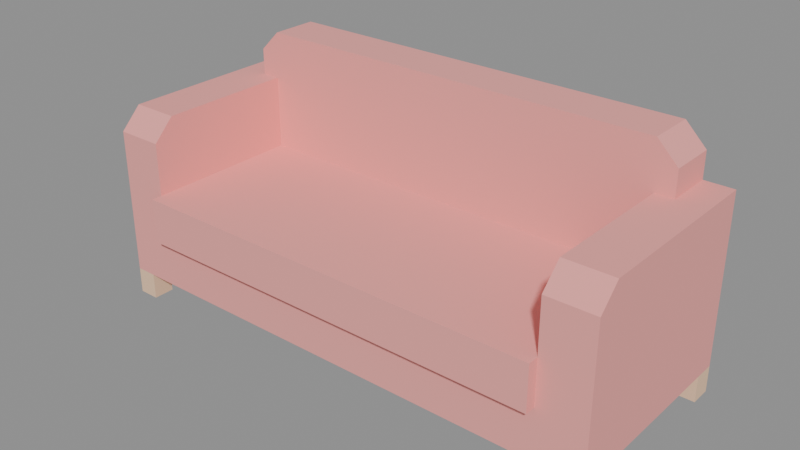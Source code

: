 # Source: loungeSofa.blend  (saved by Blender 5.2.44; exported with 4.5.12 LTS)
import bpy
from mathutils import Matrix  # noqa: F401  (used for matrix-valued properties, if any)

bpy.ops.wm.read_factory_settings(use_empty=True)
scene = bpy.context.scene
scene.name = 'Scene'

# ---- materials (node trees are filled in below, after node groups)
mat_carpet = bpy.data.materials.new('carpet')
mat_carpet.use_backface_culling = True
mat_carpet.diffuse_color = (0.9434, 0.3672, 0.3426, 1.0)
mat_wood = bpy.data.materials.new('wood')
mat_wood.use_backface_culling = True
mat_wood.diffuse_color = (0.8962, 0.6016, 0.3932, 1.0)

# ---- material node trees
mat_carpet.use_nodes = True; mat_carpet.node_tree.nodes.clear()
_N = mat_carpet.node_tree.nodes; _L = mat_carpet.node_tree.links
n0 = _N.new('ShaderNodeBsdfPrincipled'); n0.name = 'Principled BSDF'; n0.location = (10, 300)
n0.inputs[0].default_value = (0.9434, 0.3672, 0.3426, 1.0)
n0.inputs[2].default_value = 1.0
n0.inputs[10].default_value = 0.005
n1 = _N.new('ShaderNodeOutputMaterial'); n1.name = 'Material Output'; n1.location = (300, 300)
_L.new(n0.outputs[0], n1.inputs[0])
n1.is_active_output = True
mat_wood.use_nodes = True; mat_wood.node_tree.nodes.clear()
_N = mat_wood.node_tree.nodes; _L = mat_wood.node_tree.links
n0 = _N.new('ShaderNodeBsdfPrincipled'); n0.name = 'Principled BSDF'; n0.location = (10, 300)
n0.inputs[0].default_value = (0.8962, 0.6016, 0.3932, 1.0)
n0.inputs[2].default_value = 1.0
n0.inputs[10].default_value = 0.005
n1 = _N.new('ShaderNodeOutputMaterial'); n1.name = 'Material Output'; n1.location = (300, 300)
_L.new(n0.outputs[0], n1.inputs[0])
n1.is_active_output = True

# ---- meshes
me_mesh_loungesofa = bpy.data.meshes.new('Mesh loungeSofa')
me_mesh_loungesofa.from_pydata([(0.8898, 0.02, 0.33), (0.8898, 0.02, 0.23), (0.8898, 0.06, 0.37), (0.8898, 0.3198, 0.23), (0.8898, 0.3198, 0.37), (0.05509, 0.3198, 0.42), (0.05509, 0.3198, 0.37), (0.05509, 0.41, 0.42), (0.05509, 0.41, 0.37), (0.9249, 0.3198, 0.42), (0.8849, 0.3198, 0.46), (0.9249, 0.41, 0.42), (0.8849, 0.41, 0.46), (0.8898, 0.06, 0.37), (0.8898, 0.3198, 0.37), (0.98, 0.06, 0.37), (0.9249, 0.3198, 0.37), (0.9249, 0.41, 0.37), (0.98, 0.41, 0.37), (0.98, 0.02, 0.33), (0.8898, 0.02, 0.33), (0.98, 0.06, 0.37), (0.8898, 0.06, 0.37), (0.09509, 0.3198, 0.46), (0.09509, 0.41, 0.46), (0.8849, 0.3198, 0.46), (0.8849, 0.41, 0.46), (0.98, 0.02, 0.05), (0.98, 0.02, 0.33), (0.98, 0.06, 0.05), (0.98, 0.06, 0.37), (0.98, 0.37, 0.05), (0.98, 0.41, 0.37), (0.98, 0.41, 0.05), (0.0, 0.02, 0.33), (0.0, 0.02, 0.05), (0.0, 0.06, 0.37), (0.0, 0.06, 0.05), (0.0, 0.41, 0.37), (9.024e-16, 0.37, 0.05), (9.024e-16, 0.41, 0.05), (9.024e-16, 0.41, 0.05), (0.04, 0.41, 0.05), (0.0, 0.41, 0.37), (0.94, 0.41, 0.05), (0.05509, 0.41, 0.37), (0.98, 0.41, 0.37), (0.98, 0.41, 0.05), (0.9249, 0.41, 0.37), (0.05509, 0.41, 0.42), (0.9249, 0.41, 0.42), (0.09509, 0.41, 0.46), (0.8849, 0.41, 0.46), (0.04, 0.41, 0.05), (0.04, 0.37, 0.05), (0.94, 0.41, 0.05), (0.94, 0.06, 0.05), (0.94, 0.37, 0.05), (0.98, 0.06, 0.05), (0.98, 0.37, 0.05), (0.94, 0.02, 0.05), (0.04, 0.02, 0.05), (0.04, 0.06, 0.05), (9.024e-16, 0.37, 0.05), (0.0, 0.06, 0.05), (0.09017, 0.0, 0.23), (0.09017, 0.02, 0.23), (0.8898, 0.0, 0.23), (0.09017, 0.3198, 0.23), (0.8898, 0.3198, 0.23), (0.8898, 0.02, 0.23), (0.8898, 0.0, 0.1448), (0.09017, 0.0, 0.1448), (0.8898, 0.0, 0.23), (0.09017, 0.0, 0.23), (0.09017, 0.02, 0.1448), (0.09017, 0.0, 0.1448), (0.8898, 0.02, 0.1448), (0.8898, 0.0, 0.1448), (0.8898, 0.0, 0.1448), (0.8898, 0.0, 0.23), (0.8898, 0.02, 0.1448), (0.8898, 0.02, 0.23), (0.09017, 0.0, 0.23), (0.09017, 0.0, 0.1448), (0.09017, 0.02, 0.23), (0.09017, 0.02, 0.1448), (0.98, 0.02, 0.05), (0.94, 0.02, 0.05), (0.98, 0.02, 0.33), (0.8898, 0.02, 0.1448), (0.8898, 0.02, 0.23), (0.8898, 0.02, 0.33), (0.09017, 0.02, 0.1448), (0.0, 0.02, 0.05), (0.04, 0.02, 0.05), (0.0, 0.02, 0.33), (0.09017, 0.02, 0.23), (0.09017, 0.02, 0.33), (0.0, 0.06, 0.37), (0.0, 0.41, 0.37), (0.09017, 0.06, 0.37), (0.05509, 0.3198, 0.37), (0.09017, 0.3198, 0.37), (0.05509, 0.41, 0.37), (0.09017, 0.02, 0.33), (0.0, 0.02, 0.33), (0.09017, 0.06, 0.37), (0.0, 0.06, 0.37), (0.09017, 0.02, 0.23), (0.09017, 0.02, 0.33), (0.09017, 0.3198, 0.23), (0.09017, 0.06, 0.37), (0.09017, 0.3198, 0.37), (0.09509, 0.3198, 0.46), (0.05509, 0.3198, 0.42), (0.09509, 0.41, 0.46), (0.05509, 0.41, 0.42), (0.9249, 0.3198, 0.37), (0.8898, 0.3198, 0.37), (0.9249, 0.3198, 0.42), (0.09017, 0.3198, 0.37), (0.05509, 0.3198, 0.37), (0.05509, 0.3198, 0.42), (0.8849, 0.3198, 0.46), (0.09509, 0.3198, 0.46), (0.09017, 0.3198, 0.23), (0.8898, 0.3198, 0.23), (0.9249, 0.3198, 0.37), (0.9249, 0.3198, 0.42), (0.9249, 0.41, 0.37), (0.9249, 0.41, 0.42), (0.98, 0.02, 0.05), (0.98, 0.06, 0.05), (0.98, 0.37, 0.05), (0.98, 0.41, 0.05), (0.0, 0.02, 0.05), (0.0, 0.06, 0.05), (9.024e-16, 0.37, 0.05), (9.024e-16, 0.41, 0.05), (9.024e-16, 0.41, 0.05), (0.04, 0.41, 0.05), (0.94, 0.41, 0.05), (0.98, 0.41, 0.05), (0.98, 0.02, 0.05), (0.94, 0.02, 0.05), (0.0, 0.02, 0.05), (0.04, 0.02, 0.05), (0.94, 0.41, 9.024e-17), (0.94, 0.37, 9.024e-17), (0.98, 0.41, 9.024e-17), (0.98, 0.37, 9.024e-17), (0.94, 0.41, 9.024e-17), (0.98, 0.41, 9.024e-17), (0.98, 0.37, 9.024e-17), (0.98, 0.41, 9.024e-17), (0.98, 0.37, 9.024e-17), (0.94, 0.37, 9.024e-17), (0.98, 0.37, 0.05), (0.94, 0.37, 0.05), (0.94, 0.37, 0.05), (0.94, 0.37, 9.024e-17), (0.94, 0.41, 0.05), (0.94, 0.41, 9.024e-17), (0.98, 0.02, 0.0), (0.94, 0.02, 0.0), (0.04, 0.37, 9.024e-17), (9.024e-16, 0.37, 9.024e-17), (0.04, 0.37, 0.05), (9.024e-16, 0.37, 0.05), (9.024e-16, 0.37, 9.024e-17), (9.024e-16, 0.41, 9.024e-17), (0.0, 0.06, 0.0), (0.0, 0.02, 0.0), (0.04, 0.06, 0.0), (0.04, 0.02, 0.0), (0.94, 0.02, 0.05), (0.94, 0.02, 0.0), (0.94, 0.06, 0.05), (0.94, 0.06, 0.0), (0.0, 0.02, 0.0), (0.0, 0.06, 0.0), (0.94, 0.06, 0.0), (0.98, 0.06, 0.0), (0.94, 0.06, 0.05), (0.98, 0.06, 0.05), (0.0, 0.06, 0.0), (0.04, 0.06, 0.0), (0.0, 0.06, 0.05), (0.04, 0.06, 0.05), (0.04, 0.02, 0.0), (0.04, 0.02, 0.05), (0.04, 0.06, 0.0), (0.04, 0.06, 0.05), (0.98, 0.02, 0.0), (0.98, 0.06, 0.0), (0.94, 0.06, 0.0), (0.94, 0.02, 0.0), (0.98, 0.06, 0.0), (0.98, 0.02, 0.0), (9.024e-16, 0.41, 9.024e-17), (0.04, 0.41, 9.024e-17), (0.04, 0.37, 9.024e-17), (0.04, 0.37, 0.05), (0.04, 0.41, 9.024e-17), (0.04, 0.41, 0.05), (9.024e-16, 0.41, 9.024e-17), (9.024e-16, 0.37, 9.024e-17), (0.04, 0.41, 9.024e-17), (0.04, 0.37, 9.024e-17), (0.04, 0.02, 0.0), (0.0, 0.02, 0.0)], [], [(2, 1, 0), (1, 2, 3), (3, 2, 4), (7, 6, 5), (6, 7, 8), (11, 10, 9), (10, 11, 12), (15, 14, 13), (14, 15, 16), (16, 15, 17), (17, 15, 18), (21, 20, 19), (20, 21, 22), (25, 24, 23), (24, 25, 26), (29, 28, 27), (28, 29, 30), (30, 29, 31), (30, 31, 32), (32, 31, 33), (36, 35, 34), (35, 36, 37), (37, 36, 38), (37, 38, 39), (39, 38, 40), (43, 42, 41), (42, 43, 44), (44, 43, 45), (46, 44, 45), (44, 46, 47), (46, 45, 48), (49, 48, 45), (48, 49, 50), (50, 49, 51), (50, 51, 52), (55, 54, 53), (54, 55, 56), (56, 55, 57), (56, 57, 58), (58, 57, 59), (60, 54, 56), (61, 54, 60), (62, 54, 61), (62, 63, 54), (63, 62, 64), (67, 66, 65), (66, 67, 68), (68, 67, 69), (69, 67, 70), (73, 72, 71), (72, 73, 74), (77, 76, 75), (76, 77, 78), (81, 80, 79), (80, 81, 82), (85, 84, 83), (84, 85, 86), (89, 88, 87), (88, 89, 90), (90, 89, 91), (91, 89, 92), (93, 88, 90), (94, 88, 93), (88, 94, 95), (94, 93, 96), (96, 93, 97), (96, 97, 98), (101, 100, 99), (100, 101, 102), (102, 101, 103), (104, 100, 102), (107, 106, 105), (106, 107, 108), (111, 110, 109), (110, 111, 112), (112, 111, 113), (116, 115, 114), (115, 116, 117), (120, 119, 118), (119, 120, 121), (121, 120, 122), (122, 120, 123), (123, 120, 124), (123, 124, 125), (126, 119, 121), (119, 126, 127), (130, 129, 128), (129, 130, 131), (150, 149, 148), (149, 150, 151), (142, 153, 152), (153, 142, 143), (155, 134, 154), (134, 155, 135), (158, 157, 156), (157, 158, 159), (162, 161, 160), (161, 162, 163), (144, 165, 164), (165, 144, 145), (168, 167, 166), (167, 168, 169), (139, 170, 138), (170, 139, 171), (174, 173, 172), (173, 174, 175), (178, 177, 176), (177, 178, 179), (137, 180, 136), (180, 137, 181), (184, 183, 182), (183, 184, 185), (188, 187, 186), (187, 188, 189), (192, 191, 190), (191, 192, 193), (195, 132, 194), (132, 195, 133), (198, 197, 196), (197, 198, 199), (140, 201, 200), (201, 140, 141), (204, 203, 202), (203, 204, 205), (208, 207, 206), (207, 208, 209), (147, 211, 210), (211, 147, 146)])
me_mesh_loungesofa.polygons.foreach_set('use_smooth', [0, 0, 0, 0, 0, 0, 0, 0, 0, 0, 0, 0, 0, 0, 0, 0, 0, 0, 0, 0, 0, 0, 0, 0, 0, 0, 0, 0, 0, 0, 1, 0, 0, 0, 0, 0, 0, 1, 0, 0, 0, 0, 1, 0, 0, 0, 0, 0, 1, 0, 0, 0, 0, 0, 0, 0, 0, 0, 0, 0, 0, 0, 0, 1, 0, 0, 0, 0, 0, 0, 0, 0, 0, 0, 0, 0, 0, 0, 0, 0, 0, 0, 0, 0, 0, 0, 0, 0, 0, 0, 0, 0, 0, 0, 0, 0, 0, 0, 0, 0, 0, 0, 0, 0, 0, 0, 0, 0, 0, 0, 0, 0, 0, 0, 0, 0, 0, 0, 0, 0, 0, 0, 0, 0, 0, 0, 0, 0])
me_mesh_loungesofa.polygons.foreach_set('material_index', [0, 0, 0, 0, 0, 0, 0, 0, 0, 0, 0, 0, 0, 0, 0, 0, 0, 0, 0, 0, 0, 0, 0, 0, 0, 0, 0, 0, 0, 0, 0, 0, 0, 0, 0, 0, 0, 0, 0, 0, 0, 0, 0, 0, 0, 0, 0, 0, 0, 0, 0, 0, 0, 0, 0, 0, 0, 0, 0, 0, 0, 0, 0, 0, 0, 0, 0, 0, 0, 0, 0, 0, 0, 0, 0, 0, 0, 0, 0, 0, 0, 0, 0, 0, 0, 0, 0, 0, 1, 1, 1, 1, 1, 1, 1, 1, 1, 1, 1, 1, 1, 1, 1, 1, 1, 1, 1, 1, 1, 1, 1, 1, 1, 1, 1, 1, 1, 1, 1, 1, 1, 1, 1, 1, 1, 1, 1, 1])
_uv = me_mesh_loungesofa.uv_layers.new(name='UVMap')
_uv.uv.foreach_set('vector', [-2.362, 14.57, -0.7874, 9.055, -0.7874, 12.99, -0.7874, 9.055, -2.362, 14.57, -12.59, 9.055, -12.59, 9.055, -2.362, 14.57, -12.59, 14.57, -16.14, 16.54, -12.59, 14.57, -12.59, 16.54, -12.59, 14.57, -16.14, 16.54, -16.14, 14.57, 16.14, -14.06, 12.59, -11.83, 12.59, -14.06, 12.59, -11.83, 16.14, -14.06, 16.14, -11.83, 38.58, 2.362, 35.03, 12.59, 35.03, 2.362, 35.03, 12.59, 38.58, 2.362, 36.41, 12.59, 36.41, 12.59, 38.58, 2.362, 36.41, 16.14, 36.41, 16.14, 38.58, 2.362, 38.58, 16.14, 38.58, 11.97, 35.03, 9.744, 38.58, 9.744, 35.03, 9.744, 38.58, 11.97, 35.03, 11.97, 34.84, 12.59, 3.744, 16.14, 3.744, 12.59, 3.744, 16.14, 34.84, 12.59, 34.84, 16.14, 2.362, 1.969, 0.7874, 12.99, 0.7874, 1.969, 0.7874, 12.99, 2.362, 1.969, 2.362, 14.57, 2.362, 14.57, 2.362, 1.969, 14.57, 1.969, 2.362, 14.57, 14.57, 1.969, 16.14, 14.57, 16.14, 14.57, 14.57, 1.969, 16.14, 1.969, -2.362, 14.57, -0.7874, 1.969, -0.7874, 12.99, -0.7874, 1.969, -2.362, 14.57, -2.362, 1.969, -2.362, 1.969, -2.362, 14.57, -16.14, 14.57, -2.362, 1.969, -16.14, 14.57, -14.57, 1.969, -14.57, 1.969, -16.14, 14.57, -16.14, 1.969, -2.346e-15, 14.57, -1.575, 1.969, -3.787e-14, 1.969, -1.575, 1.969, -2.346e-15, 14.57, -37.01, 1.969, -37.01, 1.969, -2.346e-15, 14.57, -2.169, 14.57, -38.58, 14.57, -37.01, 1.969, -2.169, 14.57, -37.01, 1.969, -38.58, 14.57, -38.58, 1.969, -38.58, 14.57, -2.169, 14.57, -36.41, 14.57, -2.169, 16.54, -36.41, 14.57, -2.169, 14.57, -36.41, 14.57, -2.169, 16.54, -36.41, 16.54, -36.41, 16.54, -2.169, 16.54, -3.744, 18.11, -36.41, 16.54, -3.744, 18.11, -34.84, 18.11, -37.01, 16.14, -1.575, 14.57, -1.575, 16.14, -1.575, 14.57, -37.01, 16.14, -37.01, 2.362, -37.01, 2.362, -37.01, 16.14, -37.01, 14.57, -37.01, 2.362, -37.01, 14.57, -38.58, 2.362, -38.58, 2.362, -37.01, 14.57, -38.58, 14.57, -37.01, 0.7874, -1.575, 14.57, -37.01, 2.362, -1.575, 0.7874, -1.575, 14.57, -37.01, 0.7874, -1.575, 2.362, -1.575, 14.57, -1.575, 0.7874, -1.575, 2.362, -3.554e-14, 14.57, -1.575, 14.57, -3.554e-14, 14.57, -1.575, 2.362, -1.196e-17, 2.362, 35.03, 0.0, 3.55, 0.7874, 3.55, 0.0, 3.55, 0.7874, 35.03, 0.0, 3.55, 12.59, 3.55, 12.59, 35.03, 0.0, 35.03, 12.59, 35.03, 12.59, 35.03, 0.0, 35.03, 0.7874, 35.03, 9.055, 3.55, 5.701, 35.03, 5.701, 3.55, 5.701, 35.03, 9.055, 3.55, 9.055, -35.03, 0.7874, -3.55, 0.0, -3.55, 0.7874, -3.55, 0.0, -35.03, 0.7874, -35.03, 0.0, 0.7874, 5.701, 0.0, 9.055, 0.0, 5.701, 0.0, 9.055, 0.7874, 5.701, 0.7874, 9.055, -0.7874, 9.055, 0.0, 5.701, 0.0, 9.055, 0.0, 5.701, -0.7874, 9.055, -0.7874, 5.701, 38.58, 12.99, 37.01, 1.969, 38.58, 1.969, 37.01, 1.969, 38.58, 12.99, 35.03, 5.701, 35.03, 5.701, 38.58, 12.99, 35.03, 9.055, 35.03, 9.055, 38.58, 12.99, 35.03, 12.99, 3.55, 5.701, 37.01, 1.969, 35.03, 5.701, 0.0, 1.969, 37.01, 1.969, 3.55, 5.701, 37.01, 1.969, 0.0, 1.969, 1.575, 1.969, 0.0, 1.969, 3.55, 5.701, 0.0, 12.99, 0.0, 12.99, 3.55, 5.701, 3.55, 9.055, 0.0, 12.99, 3.55, 9.055, 3.55, 12.99, 3.55, 2.362, -9.596e-15, 16.14, -9.596e-15, 2.362, -9.596e-15, 16.14, 3.55, 2.362, 2.169, 12.59, 2.169, 12.59, 3.55, 2.362, 3.55, 12.59, 2.169, 16.14, -9.596e-15, 16.14, 2.169, 12.59, 3.55, 11.97, 0.0, 9.744, 3.55, 9.744, 0.0, 9.744, 3.55, 11.97, 0.0, 11.97, 12.59, 9.055, 0.7874, 12.99, 0.7874, 9.055, 0.7874, 12.99, 12.59, 9.055, 2.362, 14.57, 2.362, 14.57, 12.59, 9.055, 12.59, 14.57, -16.14, 15.45, -12.59, 13.23, -12.59, 15.45, -12.59, 13.23, -16.14, 15.45, -16.14, 13.23, 36.41, 16.54, 35.03, 14.57, 36.41, 14.57, 35.03, 14.57, 36.41, 16.54, 3.55, 14.57, 3.55, 14.57, 36.41, 16.54, 2.169, 14.57, 2.169, 14.57, 36.41, 16.54, 2.169, 16.54, 2.169, 16.54, 36.41, 16.54, 34.84, 18.11, 2.169, 16.54, 34.84, 18.11, 3.744, 18.11, 3.55, 9.055, 35.03, 14.57, 3.55, 14.57, 35.03, 14.57, 3.55, 9.055, 35.03, 9.055, 16.14, 14.57, 12.59, 16.54, 12.59, 14.57, 12.59, 16.54, 16.14, 14.57, 16.14, 16.54, -38.58, 16.14, -37.01, 14.57, -37.01, 16.14, -37.01, 14.57, -38.58, 16.14, -38.58, 14.57, -37.01, 1.969, -38.58, 0.0, -37.01, 0.0, -38.58, 0.0, -37.01, 1.969, -38.58, 1.969, 16.14, 0.0, 14.57, 1.969, 14.57, 0.0, 14.57, 1.969, 16.14, 0.0, 16.14, 1.969, 38.58, 1.969, 37.01, 0.0, 38.58, 0.0, 37.01, 0.0, 38.58, 1.969, 37.01, 1.969, -16.14, 1.969, -14.57, 0.0, -14.57, 1.969, -14.57, 0.0, -16.14, 1.969, -16.14, 0.0, 38.58, 1.969, 37.01, 0.0, 38.58, 0.0, 37.01, 0.0, 38.58, 1.969, 37.01, 1.969, 1.575, 1.969, 3.553e-14, 0.0, 1.575, 0.0, 3.553e-14, 0.0, 1.575, 1.969, 3.553e-14, 1.969, -16.14, 1.969, -14.57, 0.0, -14.57, 1.969, -14.57, 0.0, -16.14, 1.969, -16.14, 0.0, -1.575, 2.362, 0.0, 0.7874, 0.0, 2.362, 0.0, 0.7874, -1.575, 2.362, -1.575, 0.7874, -2.362, 1.969, -0.7874, 0.0, -0.7874, 1.969, -0.7874, 0.0, -2.362, 1.969, -2.362, 0.0, -2.362, 1.969, -0.7874, 0.0, -0.7874, 1.969, -0.7874, 0.0, -2.362, 1.969, -2.362, 0.0, -37.01, 1.969, -38.58, 0.0, -37.01, 0.0, -38.58, 0.0, -37.01, 1.969, -38.58, 1.969, 0.0, 1.969, -1.575, 0.0, 0.0, 0.0, -1.575, 0.0, 0.0, 1.969, -1.575, 1.969, 2.362, 0.0, 0.7874, 1.969, 0.7874, 0.0, 0.7874, 1.969, 2.362, 0.0, 2.362, 1.969, 2.362, 0.0, 0.7874, 1.969, 0.7874, 0.0, 0.7874, 1.969, 2.362, 0.0, 2.362, 1.969, -38.58, 2.362, -37.01, 0.7874, -37.01, 2.362, -37.01, 0.7874, -38.58, 2.362, -38.58, 0.7874, -3.787e-14, 1.969, -1.575, 0.0, -3.553e-14, 0.0, -1.575, 0.0, -3.787e-14, 1.969, -1.575, 1.969, 16.14, 0.0, 14.57, 1.969, 14.57, 0.0, 14.57, 1.969, 16.14, 0.0, 16.14, 1.969, -1.575, 16.14, -3.553e-14, 14.57, -3.553e-14, 16.14, -3.553e-14, 14.57, -1.575, 16.14, -1.575, 14.57, 1.575, 1.969, 0.0, 0.0, 1.575, 0.0, 0.0, 0.0, 1.575, 1.969, 0.0, 1.969])
me_mesh_loungesofa.materials.append(mat_carpet)
me_mesh_loungesofa.materials.append(mat_wood)
me_mesh_loungesofa.update()
me_mesh_loungesofa.normals_split_custom_set([tuple(v) for v in zip(*[iter([-1.0, 0.0, 0.0, -1.0, 0.0, 0.0, -1.0, 0.0, 0.0, -1.0, 0.0, 0.0, -1.0, 0.0, 0.0, -1.0, 0.0, 0.0, -1.0, 0.0, 0.0, -1.0, 0.0, 0.0, -1.0, 0.0, 0.0, -1.0, 0.0, 0.0, -1.0, 0.0, 0.0, -1.0, 0.0, 0.0, -1.0, 0.0, 0.0, -1.0, 0.0, 0.0, -1.0, 0.0, 0.0, 0.7071, 0.0, 0.7071, 0.7071, 0.0, 0.7071, 0.7071, 0.0, 0.7071, 0.7071, 0.0, 0.7071, 0.7071, 0.0, 0.7071, 0.7071, 0.0, 0.7071, 0.0, 0.0, 1.0, 0.0, 0.0, 1.0, 0.0, 0.0, 1.0, 0.0, 0.0, 1.0, 0.0, 0.0, 1.0, 0.0, 0.0, 1.0, 0.0, 0.0, 1.0, 0.0, 0.0, 1.0, 0.0, 0.0, 1.0, 0.0, 0.0, 1.0, 0.0, 0.0, 1.0, 0.0, 0.0, 1.0, 0.0, -0.7071, 0.7071, 0.0, -0.7071, 0.7071, 0.0, -0.7071, 0.7071, 0.0, -0.7071, 0.7071, 0.0, -0.7071, 0.7071, 0.0, -0.7071, 0.7071, 0.0, 0.0, 1.0, 0.0, 0.0, 1.0, 0.0, 0.0, 1.0, 0.0, 0.0, 1.0, 0.0, 0.0, 1.0, 0.0, 0.0, 1.0, 1.0, 0.0, 0.0, 1.0, 0.0, 0.0, 1.0, 0.0, 0.0, 1.0, 0.0, 0.0, 1.0, 0.0, 0.0, 1.0, 0.0, 0.0, 1.0, 0.0, 0.0, 1.0, 0.0, 0.0, 1.0, 0.0, 0.0, 1.0, 0.0, 0.0, 1.0, 0.0, 0.0, 1.0, 0.0, 0.0, 1.0, 0.0, 0.0, 1.0, 0.0, 0.0, 1.0, 0.0, 0.0, -1.0, 0.0, 0.0, -1.0, 0.0, 0.0, -1.0, 0.0, 0.0, -1.0, 0.0, 0.0, -1.0, 0.0, 0.0, -1.0, 0.0, 0.0, -1.0, 0.0, 0.0, -1.0, 0.0, 0.0, -1.0, 0.0, 0.0, -1.0, 2.911e-15, -3.184e-15, -1.0, 2.911e-15, -3.184e-15, -1.0, 2.911e-15, -3.184e-15, -1.0, 0.0, -2.82e-15, -1.0, 0.0, -2.82e-15, -1.0, 0.0, -2.82e-15, 0.0, 1.0, 0.0, 0.0, 1.0, 0.0, 0.0, 1.0, 0.0, 0.0, 1.0, 0.0, 0.0, 1.0, 0.0, 0.0, 1.0, 0.0, 0.0, 1.0, 8.453e-07, 0.0, 1.0, 8.453e-07, 0.0, 1.0, 8.453e-07, 0.0, 1.0, 0.0, 0.0, 1.0, 0.0, 0.0, 1.0, 0.0, 0.0, 1.0, 0.0, 0.0, 1.0, 0.0, 0.0, 1.0, 0.0, 4.797e-05, 1.0, 4.371e-08, -4.767e-05, 1.0, 4.371e-08, -4.797e-05, 1.0, 4.371e-08, 0.0, 1.0, 0.0, 0.0, 1.0, 0.0, 0.0, 1.0, 0.0, 0.0, 1.0, 0.0, 0.0, 1.0, 0.0, 0.0, 1.0, 0.0, 0.0, 1.0, 5.353e-07, 0.0, 1.0, 5.353e-07, 0.0, 1.0, 5.353e-07, 0.0, 1.0, 1.887e-06, 0.0, 1.0, 1.887e-06, 0.0, 1.0, 1.887e-06, 0.0, 0.0, -1.0, 0.0, 0.0, -1.0, 0.0, 0.0, -1.0, 0.0, 0.0, -1.0, 0.0, 0.0, -1.0, 0.0, 0.0, -1.0, 4.371e-08, -4.797e-05, -1.0, 4.371e-08, 4.767e-05, -1.0, 4.371e-08, 4.797e-05, -1.0, 0.0, 0.0, -1.0, 0.0, 0.0, -1.0, 0.0, 0.0, -1.0, 0.0, 0.0, -1.0, 0.0, 0.0, -1.0, 0.0, 0.0, -1.0, 5.174e-08, 0.0, -1.0, 5.174e-08, 0.0, -1.0, 5.174e-08, 0.0, -1.0, 0.0, 0.0, -1.0, 0.0, 0.0, -1.0, 0.0, 0.0, -1.0, -4.777e-05, -2.291e-09, -1.0, 4.777e-05, 2.291e-09, -1.0, -4.777e-05, -2.291e-09, -1.0, 0.0, 0.0, -1.0, 0.0, 0.0, -1.0, 0.0, 0.0, -1.0, 0.0, 0.0, -1.0, 0.0, 0.0, -1.0, 0.0, 0.0, -1.0, 0.0, 0.0, 1.0, 0.0, 0.0, 1.0, 0.0, 0.0, 1.0, 0.0, 0.0, 1.0, 0.0, 0.0, 1.0, 0.0, 0.0, 1.0, 0.0, 0.0, 1.0, 0.0, 0.0, 1.0, 0.0, 0.0, 1.0, -4.371e-08, 4.767e-05, 1.0, -4.371e-08, -4.797e-05, 1.0, -4.371e-08, -4.797e-05, 1.0, 0.0, -1.0, 0.0, 0.0, -1.0, 0.0, 0.0, -1.0, 0.0, 0.0, -1.0, 0.0, 0.0, -1.0, 0.0, 0.0, -1.0, 0.0, 0.0, 0.0, -1.0, 0.0, 0.0, -1.0, 0.0, 0.0, -1.0, 0.0, 0.0, -1.0, 0.0, 0.0, -1.0, 0.0, 0.0, -1.0, 1.0, 0.0, 0.0, 1.0, 0.0, 0.0, 1.0, 0.0, 0.0, 1.0, 0.0, 0.0, 1.0, 0.0, 0.0, 1.0, 0.0, 0.0, -1.0, 0.0, 0.0, -1.0, 0.0, 0.0, -1.0, 0.0, 0.0, -1.0, 0.0, 0.0, -1.0, 0.0, 0.0, -1.0, 0.0, 0.0, 0.0, -1.0, 0.0, 0.0, -1.0, 0.0, 0.0, -1.0, 0.0, 0.0, -1.0, 0.0, 0.0, -1.0, 0.0, 0.0, -1.0, 0.0, 0.0, -1.0, 0.0, 0.0, -1.0, 0.0, 0.0, -1.0, 0.0, 0.0, -1.0, 0.0, 0.0, -1.0, 0.0, 0.0, -1.0, 0.0, 0.0, -1.0, 1.535e-08, 0.0, -1.0, 1.535e-08, 0.0, -1.0, 1.535e-08, 0.0, -1.0, -4.18e-08, 0.0, -1.0, -4.18e-08, 0.0, -1.0, -4.18e-08, 4.797e-05, -1.0, -4.371e-08, -4.767e-05, -1.0, -4.371e-08, -4.797e-05, -1.0, -4.371e-08, 0.0, -1.0, 0.0, 0.0, -1.0, 0.0, 0.0, -1.0, 0.0, 0.0, -1.0, 0.0, 0.0, -1.0, 0.0, 0.0, -1.0, 0.0, 0.0, -1.0, 0.0, 0.0, -1.0, 0.0, 0.0, -1.0, 0.0, 0.0, 0.0, 1.0, 0.0, 0.0, 1.0, 0.0, 0.0, 1.0, 1.337e-06, 0.0, 1.0, 1.337e-06, 0.0, 1.0, 1.337e-06, 0.0, 1.0, 0.0, 0.0, 1.0, 0.0, 0.0, 1.0, 0.0, 0.0, 1.0, 0.0, 0.0, 1.0, 0.0, 0.0, 1.0, 0.0, 0.0, 1.0, 0.0, -0.7071, 0.7071, 0.0, -0.7071, 0.7071, 0.0, -0.7071, 0.7071, 0.0, -0.7071, 0.7071, 0.0, -0.7071, 0.7071, 0.0, -0.7071, 0.7071, 1.0, 0.0, 0.0, 1.0, 0.0, 0.0, 1.0, 0.0, 0.0, 1.0, 0.0, 0.0, 1.0, 0.0, 0.0, 1.0, 0.0, 0.0, 1.0, 0.0, 0.0, 1.0, 0.0, 0.0, 1.0, 0.0, 0.0, -0.7071, 0.0, 0.7071, -0.7071, 0.0, 0.7071, -0.7071, 0.0, 0.7071, -0.7071, 0.0, 0.7071, -0.7071, 0.0, 0.7071, -0.7071, 0.0, 0.7071, 0.0, -1.0, 0.0, 0.0, -1.0, 0.0, 0.0, -1.0, 0.0, 0.0, -1.0, 1.491e-06, 0.0, -1.0, 1.491e-06, 0.0, -1.0, 1.491e-06, 0.0, -1.0, 0.0, 0.0, -1.0, 0.0, 0.0, -1.0, 0.0, 0.0, -1.0, 0.0, 0.0, -1.0, 0.0, 0.0, -1.0, 0.0, 0.0, -1.0, 3.747e-07, 0.0, -1.0, 3.747e-07, 0.0, -1.0, 3.747e-07, 0.0, -1.0, 0.0, 0.0, -1.0, 0.0, 0.0, -1.0, 0.0, 0.0, -1.0, 0.0, 0.0, -1.0, 0.0, 0.0, -1.0, 0.0, 0.0, -1.0, 0.0, 0.0, -1.0, 0.0, 0.0, -1.0, 0.0, 1.0, 0.0, 0.0, 1.0, 0.0, 0.0, 1.0, 0.0, 0.0, 1.0, 0.0, 0.0, 1.0, 0.0, 0.0, 1.0, 0.0, 0.0, 0.0, 0.0, -1.0, 0.0, 0.0, -1.0, 0.0, 0.0, -1.0, 0.0, 0.0, -1.0, 0.0, 0.0, -1.0, 0.0, 0.0, -1.0, 0.0, 1.0, 0.0, 0.0, 1.0, 0.0, 0.0, 1.0, 0.0, 0.0, 1.0, 0.0, 0.0, 1.0, 0.0, 0.0, 1.0, 0.0, 1.0, 0.0, 0.0, 1.0, 0.0, 0.0, 1.0, 0.0, 0.0, 1.0, 0.0, 0.0, 1.0, 0.0, 0.0, 1.0, 0.0, 0.0, 0.0, -1.0, 0.0, 0.0, -1.0, 0.0, 0.0, -1.0, 0.0, 0.0, -1.0, 0.0, 0.0, -1.0, 0.0, 0.0, -1.0, 0.0, -1.0, 0.0, 0.0, -1.0, 0.0, 0.0, -1.0, 0.0, 0.0, -1.0, 0.0, 0.0, -1.0, 0.0, 0.0, -1.0, 0.0, 0.0, 0.0, -1.0, 0.0, 0.0, -1.0, 0.0, 0.0, -1.0, 0.0, 0.0, -1.0, 0.0, 0.0, -1.0, 0.0, 0.0, -1.0, 0.0, 0.0, -1.0, 0.0, 0.0, -1.0, 0.0, 0.0, -1.0, 0.0, 0.0, -1.0, 0.0, 0.0, -1.0, 0.0, 0.0, -1.0, 0.0, -1.0, 0.0, 0.0, -1.0, 0.0, 0.0, -1.0, 0.0, 0.0, -1.0, 0.0, 0.0, -1.0, 0.0, 0.0, -1.0, 0.0, 0.0, 0.0, 0.0, -1.0, 0.0, 0.0, -1.0, 0.0, 0.0, -1.0, 0.0, 0.0, -1.0, 0.0, 0.0, -1.0, 0.0, 0.0, -1.0, -1.0, 0.0, 0.0, -1.0, 0.0, 0.0, -1.0, 0.0, 0.0, -1.0, 0.0, 0.0, -1.0, 0.0, 0.0, -1.0, 0.0, 0.0, -1.0, 0.0, 0.0, -1.0, 0.0, 0.0, -1.0, 0.0, 0.0, -1.0, 0.0, 0.0, -1.0, 0.0, 0.0, -1.0, 0.0, 0.0, 0.0, 1.0, 0.0, 0.0, 1.0, 0.0, 0.0, 1.0, 0.0, 0.0, 1.0, 0.0, 0.0, 1.0, 0.0, 0.0, 1.0, 0.0, 0.0, 1.0, 0.0, 0.0, 1.0, 0.0, 0.0, 1.0, 0.0, 0.0, 1.0, 0.0, 0.0, 1.0, 0.0, 0.0, 1.0, 0.0, 1.0, 0.0, 0.0, 1.0, 0.0, 0.0, 1.0, 0.0, 0.0, 1.0, 0.0, 0.0, 1.0, 0.0, 0.0, 1.0, 0.0, 0.0, 1.0, 0.0, 0.0, 1.0, 0.0, 0.0, 1.0, 0.0, 0.0, 1.0, 0.0, 0.0, 1.0, 0.0, 0.0, 1.0, 0.0, 0.0, 0.0, 0.0, -1.0, 0.0, 0.0, -1.0, 0.0, 0.0, -1.0, 0.0, 0.0, -1.0, 0.0, 0.0, -1.0, 0.0, 0.0, -1.0, 0.0, 1.0, 0.0, 0.0, 1.0, 0.0, 0.0, 1.0, 0.0, 0.0, 1.0, 0.0, 0.0, 1.0, 0.0, 0.0, 1.0, 0.0, 1.0, 0.0, 0.0, 1.0, 0.0, 0.0, 1.0, 0.0, 0.0, 1.0, 0.0, 0.0, 1.0, 0.0, 0.0, 1.0, 0.0, 0.0, 0.0, 0.0, -1.0, 0.0, 0.0, -1.0, 0.0, 0.0, -1.0, 0.0, 0.0, -1.0, 0.0, 0.0, -1.0, 0.0, 0.0, -1.0, 0.0, -1.0, 0.0, 0.0, -1.0, 0.0, 0.0, -1.0, 0.0, 0.0, -1.0, 0.0, 0.0, -1.0, 0.0, 0.0, -1.0, 0.0])] * 3)])

# ---- objects
ob_loungesofa_clone = bpy.data.objects.new('loungeSofa(Clone)', me_mesh_loungesofa)

# ---- transforms, parenting, visibility, modifiers, constraints
ob_loungesofa_clone.location = (0.0, 0.0, 0.0)
ob_loungesofa_clone.rotation_mode = 'QUATERNION'
ob_loungesofa_clone.rotation_quaternion = (1.0, 0.0, 0.0, 0.0)
ob_loungesofa_clone.scale = (2.0, 2.0, 2.0)

# ---- collection membership
scene.collection.objects.link(ob_loungesofa_clone)

# ---- scene / render settings (as saved in the file)
scene.frame_start = 1; scene.frame_end = 250; scene.frame_set(1)
scene.render.engine = 'BLENDER_EEVEE_NEXT'
scene.render.bake_bias = 0.0
scene.render.bake_samples = 0
scene.render.compositor_device = 'GPU'
scene.eevee.use_volume_custom_range = False
scene.eevee.fast_gi_thickness_near = 0.1
scene.eevee.fast_gi_thickness_far = 0.0
scene.eevee.ray_tracing_options.screen_trace_thickness = 0.1
bpy.context.view_layer.update()

# ---- added for rendering (the .blend has no active camera and no usable light): camera, sun + grey world if the file has none
cam_auto = bpy.data.cameras.new('AutoCamera')
cam_auto.lens = 50.0
cam_auto.sensor_width = 36.0
cam_auto.clip_end = 1000.0
ob_auto_camera = bpy.data.objects.new('AutoCamera', cam_auto)
scene.collection.objects.link(ob_auto_camera)
ob_auto_camera.location = (3.12213, -2.16056, 2.1737)
ob_auto_camera.rotation_euler = (1.09748, -7.21219e-08, 0.694738)
scene.camera = ob_auto_camera
light_auto_sun = bpy.data.lights.new('AutoSun', 'SUN')
light_auto_sun.energy = 3.0
light_auto_sun.angle = 0.0523599
ob_auto_sun = bpy.data.objects.new('AutoSun', light_auto_sun)
scene.collection.objects.link(ob_auto_sun)
ob_auto_sun.rotation_euler = (0.872665, 0.174533, 0.523599)
if scene.world is None:
    world_auto = bpy.data.worlds.new('AutoWorld')
    world_auto.color = (0.3, 0.3, 0.3)
    scene.world = world_auto
bpy.context.view_layer.update()
